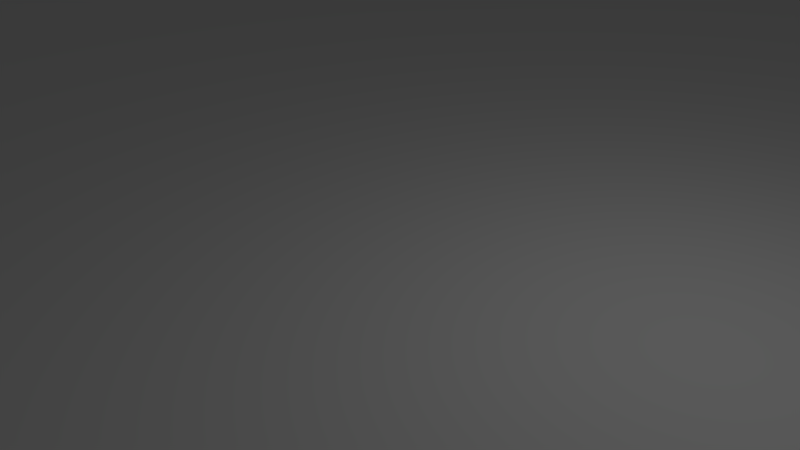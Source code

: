 # Source: Terrain.blend  (saved by Blender 2.66.1; exported with 4.5.12 LTS)
import bpy
from mathutils import Matrix  # noqa: F401  (used for matrix-valued properties, if any)

bpy.ops.wm.read_factory_settings(use_empty=True)
scene = bpy.context.scene
scene.name = 'Scene'

# ---- collections
col_collection_1 = bpy.data.collections.new('Collection 1'); scene.collection.children.link(col_collection_1)

# ---- materials (node trees are filled in below, after node groups)
mat_material = bpy.data.materials.new('Material')
mat_material.alpha_threshold = 0.0
mat_material.use_transparent_shadow = False
mat_material.roughness = 0.5
mat_material.line_color = (0.0, 0.0, 0.0, 1.0)

# ---- material node trees

# ---- world
world_world = bpy.data.worlds.new('World'); scene.world = world_world
world_world.color = (0.05088, 0.05088, 0.05088)
world_world.use_sun_shadow = False
world_world.sun_shadow_jitter_overblur = 0.0
world_world.cycles.sampling_method = 'MANUAL'
world_world.cycles.sample_map_resolution = 256

# ---- cameras
cam_camera = bpy.data.cameras.new('Camera')
cam_camera.clip_end = 100.0
cam_camera.lens = 35.0
cam_camera.sensor_width = 32.0
cam_camera.sensor_height = 18.0
cam_camera.ortho_scale = 7.314
cam_camera.dof.focus_distance = 0.0
cam_camera.dof.aperture_fstop = 128.0

# ---- lights
light_lamp = bpy.data.lights.new('Lamp', 'POINT')
light_lamp.transmission_factor = 0.0
light_lamp.cutoff_distance = 30.0
light_lamp.energy = 100.0
light_lamp.shadow_buffer_clip_start = 1.001
light_lamp.shadow_soft_size = 0.1
light_lamp.shadow_maximum_resolution = 0.006
light_lamp.use_absolute_resolution = True
light_lamp.cycles.use_multiple_importance_sampling = False

# ---- meshes
me_cube = bpy.data.meshes.new('Cube')
me_cube.from_pydata([(1.0, 1.0, -1.0), (1.0, -1.0, -1.0), (-1.0, -1.0, -1.0), (-1.0, 1.0, -1.0), (1.0, 1.0, 1.0), (1.0, -1.0, 1.0), (-1.0, -1.0, 1.0), (-1.0, 1.0, 1.0)], [], [(0, 1, 2, 3), (4, 7, 6, 5), (0, 4, 5, 1), (1, 5, 6, 2), (2, 6, 7, 3), (4, 0, 3, 7)])
me_cube.materials.append(mat_material)
me_cube.use_remesh_preserve_volume = False
me_cube.use_remesh_preserve_attributes = False
me_cube.use_mirror_vertex_groups = False
me_cube.update()

# ---- objects
ob_cube = bpy.data.objects.new('Cube', me_cube)
ob_lamp = bpy.data.objects.new('Lamp', light_lamp)
ob_camera = bpy.data.objects.new('Camera', cam_camera)

# ---- transforms, parenting, visibility, modifiers, constraints
ob_cube.location = (0.0, 0.0, -0.05)
ob_cube.scale = (100.0, 100.0, 0.1)
ob_cube.lock_rotations_4d = False
ob_cube.empty_display_type = 'ARROWS'
ob_cube.lineart.crease_threshold = 0.0
ob_lamp.location = (4.076, 1.005, 5.904)
ob_lamp.rotation_euler = (0.6503, 0.05522, 1.866)
ob_lamp.lock_rotations_4d = False
ob_lamp.empty_display_type = 'ARROWS'
ob_lamp.color = (0.0, 0.0, 0.0, 0.0)
ob_lamp.lineart.crease_threshold = 0.0
ob_camera.location = (7.481, -6.508, 5.344)
ob_camera.rotation_euler = (1.109, 0.01082, 0.8149)
ob_camera.lock_rotations_4d = False
ob_camera.empty_display_type = 'ARROWS'
ob_camera.color = (0.0, 0.0, 0.0, 0.0)
ob_camera.display_type = 'WIRE'
ob_camera.lineart.crease_threshold = 0.0

# ---- collection membership
col_collection_1.objects.link(ob_cube)
col_collection_1.objects.link(ob_lamp)
col_collection_1.objects.link(ob_camera)

# ---- scene / render settings (as saved in the file)
scene.camera = ob_camera
scene.frame_start = 1; scene.frame_end = 250; scene.frame_set(1)
scene.render.engine = 'BLENDER_EEVEE_NEXT'
scene.render.image_settings.color_mode = 'RGB'
scene.render.image_settings.compression = 90
scene.render.resolution_percentage = 50
scene.render.dither_intensity = 0.0
scene.render.bake_margin = 2
scene.cycles.use_denoising = False
scene.cycles.samples = 10
scene.cycles.sampling_pattern = 'TABULATED_SOBOL'
scene.cycles.light_sampling_threshold = 0.0
scene.cycles.use_adaptive_sampling = False
scene.cycles.use_light_tree = False
scene.cycles.blur_glossy = 0.0
scene.cycles.volume_bounces = 1
scene.cycles.pixel_filter_type = 'GAUSSIAN'
scene.cycles.sample_clamp_indirect = 0.0
scene.view_settings.view_transform = 'Standard'
bpy.context.view_layer.update()
